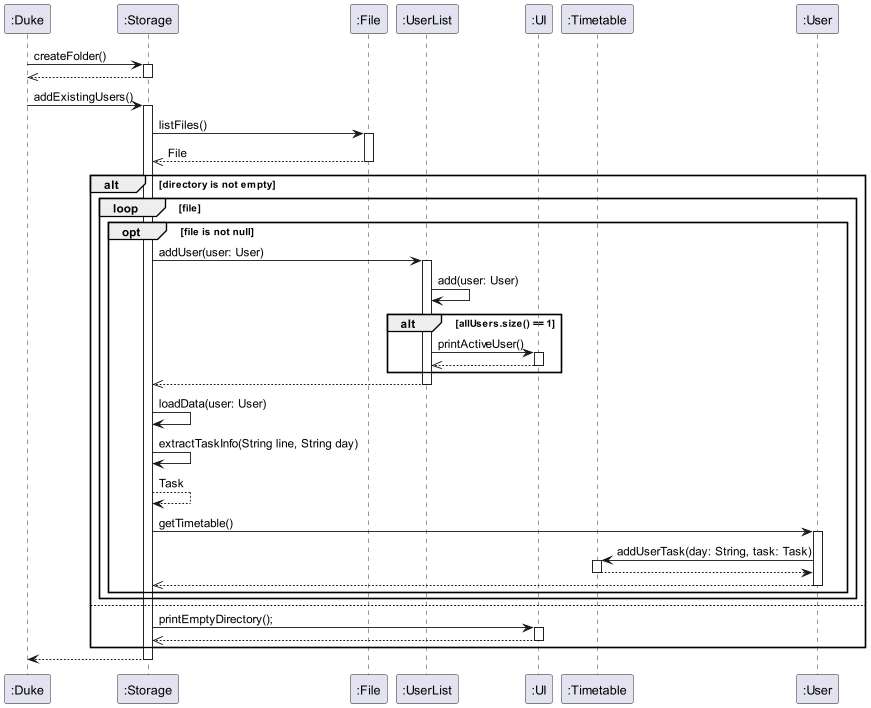

The diagram above was rendered by PlantUML. Its source (embedded in the PNG):
@startuml
scale 1.5
participant ":Duke" as duke
participant ":Storage" as storage
participant ":File" as file
participant ":UserList" as userList
participant ":UI" as UI
participant ":Timetable" as timetable
participant ":User" as user


duke -> storage: createFolder()
activate storage
storage -->> duke:
deactivate storage

duke -> storage: addExistingUsers()
activate storage
storage -> file: listFiles()
activate file
file -->> storage: File
deactivate file

alt directory is not empty
  loop file
    opt file is not null
      storage -> userList: addUser(user: User)
          activate userList
          userList -> userList: add(user: User)
          alt allUsers.size() == 1
            userList -> UI: printActiveUser()
            activate UI
            UI -->> userList
            deactivate UI
          end
          userList -->> storage
          deactivate userList

          storage -> storage: loadData(user: User)
          storage -> storage: extractTaskInfo(String line, String day)
          storage --> storage: Task
          storage -> user: getTimetable()
          activate user
          user -> timetable: addUserTask(day: String, task: Task)
          activate timetable
          timetable --> user
          deactivate timetable
          user -->> storage
          deactivate user
    end
  end

else
  storage -> UI: printEmptyDirectory();
  activate UI
  UI -->> storage
  deactivate UI
end

storage --> duke
deactivate storage

@enduml